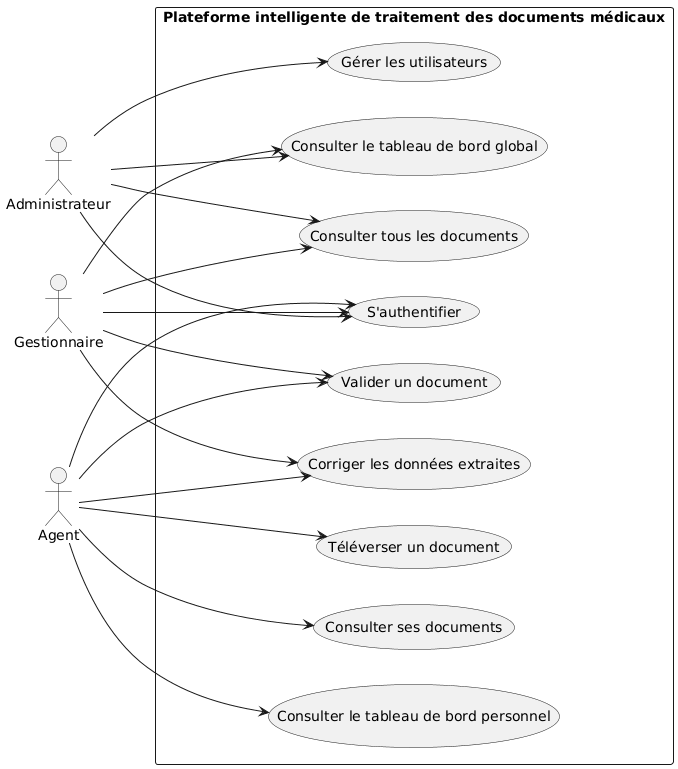

The diagram above was rendered by PlantUML. Its source (embedded in the PNG):
@startuml
skinparam monochrome true
skinparam packageStyle rectangle
left to right direction

actor "Administrateur" as Admin
actor "Gestionnaire" as Gestionnaire
actor "Agent" as Agent

rectangle "Plateforme intelligente de traitement des documents médicaux" {

  usecase "S'authentifier" as UC_Auth

  usecase "Gérer les utilisateurs" as UC_ManageUsers
  usecase "Consulter tous les documents" as UC_AllDocs
  usecase "Consulter le tableau de bord global" as UC_GlobalDashboard

  usecase "Corriger les données extraites" as UC_CorrectData
  usecase "Valider un document" as UC_ValidateDocument

  usecase "Téléverser un document" as UC_UploadDocument
  usecase "Consulter ses documents" as UC_OwnDocs
  usecase "Consulter le tableau de bord personnel" as UC_PersonalDashboard
}

Admin --> UC_Auth
Gestionnaire --> UC_Auth
Agent --> UC_Auth

Admin --> UC_ManageUsers
Admin --> UC_AllDocs
Admin --> UC_GlobalDashboard

Gestionnaire --> UC_AllDocs
Gestionnaire --> UC_GlobalDashboard
Gestionnaire --> UC_CorrectData
Gestionnaire --> UC_ValidateDocument

Agent --> UC_UploadDocument
Agent --> UC_OwnDocs
Agent --> UC_PersonalDashboard
Agent --> UC_CorrectData
Agent --> UC_ValidateDocument
@enduml